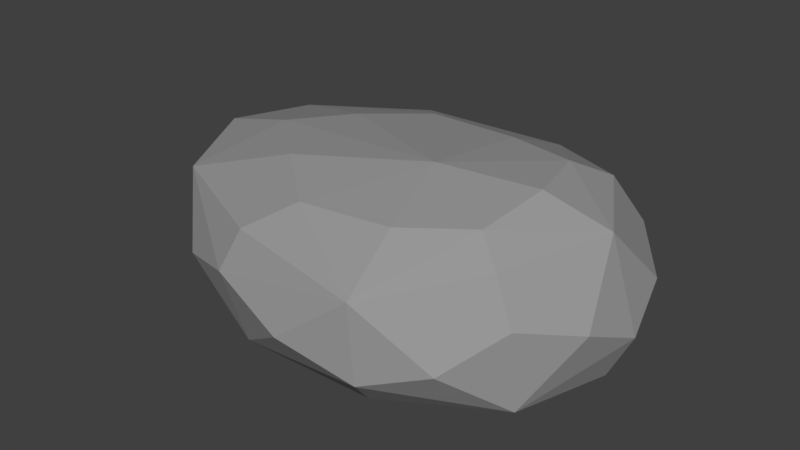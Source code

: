 # Source: Rock01.blend  (saved by Blender 2.79.0; exported with 4.5.12 LTS)
import bpy
from mathutils import Matrix  # noqa: F401  (used for matrix-valued properties, if any)

bpy.ops.wm.read_factory_settings(use_empty=True)
scene = bpy.context.scene
scene.name = 'Scene'

# ---- collections
col_collection_1 = bpy.data.collections.new('Collection 1'); scene.collection.children.link(col_collection_1)

# ---- materials (node trees are filled in below, after node groups)
mat_rock = bpy.data.materials.new('Rock')
mat_rock.alpha_threshold = 0.0
mat_rock.use_transparent_shadow = False
mat_rock.diffuse_color = (0.3095, 0.3095, 0.3095, 1.0)
mat_rock.roughness = 0.5

# ---- material node trees

# ---- world
world_world = bpy.data.worlds.new('World'); scene.world = world_world
world_world.color = (0.05088, 0.05088, 0.05088)
world_world.use_sun_shadow = False
world_world.sun_shadow_jitter_overblur = 0.0
world_world.cycles.sampling_method = 'MANUAL'

# ---- meshes
me_icosphere = bpy.data.meshes.new('Icosphere')
me_icosphere.from_pydata([(0.1154, -0.3516, -0.005056), (0.4487, -0.004211, -0.005056), (-0.424, -0.2189, -0.005056), (-0.424, 0.2105, -0.005056), (0.1154, 0.3432, -0.005056), (0.7244, 0.01808, 0.195), (0.2244, -0.5839, 0.1327), (-0.6652, -0.3516, 0.173), (-0.7218, 0.3335, 0.1644), (0.2075, 0.5579, 0.173), (0.5585, -0.3469, 0.3226), (-0.2917, -0.5839, 0.3007), (-0.9046, -0.01389, 0.3324), (-0.3653, 0.5482, 0.3324), (0.5416, 0.3655, 0.3629), (0.3998, -0.2684, 0.5379), (-0.117, -0.4234, 0.516), (-0.5239, -0.06805, 0.5477), (-0.1906, 0.2793, 0.5477), (0.3829, 0.1786, 0.5783), (-0.1715, -0.3058, -0.007583), (0.2966, -0.1906, -0.007583), (0.1968, -0.4965, 0.03443), (0.6551, 0.001362, 0.05), (0.2966, 0.1822, -0.007583), (-0.4609, -0.004211, -0.007583), (-0.565, -0.3058, 0.04452), (-0.1715, 0.2973, -0.007583), (-0.5792, 0.2949, 0.04237), (0.1925, 0.4837, 0.04452), (0.6831, -0.1671, 0.2743), (0.6788, 0.21, 0.2844), (-0.02938, -0.6293, 0.2066), (0.4332, -0.5086, 0.2121), (-0.8222, -0.193, 0.2549), (-0.5145, -0.4965, 0.2469), (-0.5895, 0.4716, 0.2463), (-0.8789, 0.1701, 0.2463), (0.412, 0.4893, 0.2625), (-0.06472, 0.5965, 0.2549), (0.4776, -0.3135, 0.4558), (-0.2518, -0.5277, 0.4284), (-0.812, -0.02985, 0.4681), (-0.3438, 0.4581, 0.4681), (0.4564, 0.3117, 0.5062), (0.1891, -0.3899, 0.5232), (0.439, -0.04845, 0.5855), (-0.3045, -0.2651, 0.556), (-0.3654, 0.1024, 0.5574), (0.1538, 0.2328, 0.5715), (-0.06742, -0.004211, -0.01517), (0.5689, -0.328, 0.06654), (-0.2423, -0.5331, 0.06216), (-0.7612, -0.006147, 0.0685), (-0.257, 0.5193, 0.0685), (0.5655, 0.325, 0.07461), (0.1905, -0.5713, 0.375), (-0.6626, -0.3452, 0.4415), (-0.768, 0.2903, 0.434), (0.1452, 0.5129, 0.4539), (0.6236, 0.02601, 0.487), (0.1189, -0.1135, 0.5983)], [], [(0, 20, 50, 21), (0, 21, 51, 22), (0, 22, 52, 20), (1, 23, 51, 21), (1, 21, 50, 24), (1, 24, 55, 23), (2, 25, 50, 20), (2, 20, 52, 26), (2, 26, 53, 25), (3, 27, 50, 25), (3, 25, 53, 28), (3, 28, 54, 27), (4, 24, 50, 27), (4, 27, 54, 29), (4, 29, 55, 24), (5, 30, 51, 23), (5, 23, 55, 31), (5, 31, 60, 30), (6, 32, 52, 22), (6, 22, 51, 33), (6, 33, 56, 32), (7, 34, 53, 26), (7, 26, 52, 35), (7, 35, 57, 34), (8, 36, 54, 28), (8, 28, 53, 37), (8, 37, 58, 36), (9, 38, 55, 29), (9, 29, 54, 39), (9, 39, 59, 38), (10, 33, 51, 30), (10, 30, 60, 40), (10, 40, 56, 33), (11, 35, 52, 32), (11, 32, 56, 41), (11, 41, 57, 35), (12, 37, 53, 34), (12, 34, 57, 42), (12, 42, 58, 37), (13, 39, 54, 36), (13, 36, 58, 43), (13, 43, 59, 39), (14, 31, 55, 38), (14, 38, 59, 44), (14, 44, 60, 31), (15, 45, 56, 40), (15, 40, 60, 46), (15, 46, 61, 45), (16, 47, 57, 41), (16, 41, 56, 45), (16, 45, 61, 47), (17, 48, 58, 42), (17, 42, 57, 47), (17, 47, 61, 48), (18, 49, 59, 43), (18, 43, 58, 48), (18, 48, 61, 49), (19, 46, 60, 44), (19, 44, 59, 49), (19, 49, 61, 46)])
_uv = me_icosphere.uv_layers.new(name='UVMap')
_uv.uv.foreach_set('vector', [0.0, 0.0, 1.0, 0.0, 1.0, 1.0, 0.0, 1.0, 0.0, 0.0, 1.0, 0.0, 1.0, 1.0, 0.0, 1.0, 0.0, 0.0, 1.0, 0.0, 1.0, 1.0, 0.0, 1.0, 0.0, 0.0, 1.0, 0.0, 1.0, 1.0, 0.0, 1.0, 0.0, 0.0, 1.0, 0.0, 1.0, 1.0, 0.0, 1.0, 0.0, 0.0, 1.0, 0.0, 1.0, 1.0, 0.0, 1.0, 0.0, 0.0, 1.0, 0.0, 1.0, 1.0, 0.0, 1.0, 0.0, 0.0, 1.0, 0.0, 1.0, 1.0, 0.0, 1.0, 0.0, 0.0, 1.0, 0.0, 1.0, 1.0, 0.0, 1.0, 0.0, 0.0, 1.0, 0.0, 1.0, 1.0, 0.0, 1.0, 0.0, 0.0, 1.0, 0.0, 1.0, 1.0, 0.0, 1.0, 0.0, 0.0, 1.0, 0.0, 1.0, 1.0, 0.0, 1.0, 0.0, 0.0, 1.0, 0.0, 1.0, 1.0, 0.0, 1.0, 0.0, 0.0, 1.0, 0.0, 1.0, 1.0, 0.0, 1.0, 0.0, 0.0, 1.0, 0.0, 1.0, 1.0, 0.0, 1.0, 0.0, 0.0, 1.0, 0.0, 1.0, 1.0, 0.0, 1.0, 0.0, 0.0, 1.0, 0.0, 1.0, 1.0, 0.0, 1.0, 0.0, 0.0, 1.0, 0.0, 1.0, 1.0, 0.0, 1.0, 0.0, 0.0, 1.0, 0.0, 1.0, 1.0, 0.0, 1.0, 0.0, 0.0, 1.0, 0.0, 1.0, 1.0, 0.0, 1.0, 0.0, 0.0, 1.0, 0.0, 1.0, 1.0, 0.0, 1.0, 0.0, 0.0, 1.0, 0.0, 1.0, 1.0, 0.0, 1.0, 0.0, 0.0, 1.0, 0.0, 1.0, 1.0, 0.0, 1.0, 0.0, 0.0, 1.0, 0.0, 1.0, 1.0, 0.0, 1.0, 0.0, 0.0, 1.0, 0.0, 1.0, 1.0, 0.0, 1.0, 0.0, 0.0, 1.0, 0.0, 1.0, 1.0, 0.0, 1.0, 0.0, 0.0, 1.0, 0.0, 1.0, 1.0, 0.0, 1.0, 0.0, 0.0, 1.0, 0.0, 1.0, 1.0, 0.0, 1.0, 0.0, 0.0, 1.0, 0.0, 1.0, 1.0, 0.0, 1.0, 0.0, 0.0, 1.0, 0.0, 1.0, 1.0, 0.0, 1.0, 0.0, 0.0, 1.0, 0.0, 1.0, 1.0, 0.0, 1.0, 0.0, 0.0, 1.0, 0.0, 1.0, 1.0, 0.0, 1.0, 0.0, 0.0, 1.0, 0.0, 1.0, 1.0, 0.0, 1.0, 0.0, 0.0, 1.0, 0.0, 1.0, 1.0, 0.0, 1.0, 0.0, 0.0, 1.0, 0.0, 1.0, 1.0, 0.0, 1.0, 0.0, 0.0, 1.0, 0.0, 1.0, 1.0, 0.0, 1.0, 0.0, 0.0, 1.0, 0.0, 1.0, 1.0, 0.0, 1.0, 0.0, 0.0, 1.0, 0.0, 1.0, 1.0, 0.0, 1.0, 0.0, 0.0, 1.0, 0.0, 1.0, 1.0, 0.0, 1.0, 0.0, 0.0, 1.0, 0.0, 1.0, 1.0, 0.0, 1.0, 0.0, 0.0, 1.0, 0.0, 1.0, 1.0, 0.0, 1.0, 0.0, 0.0, 1.0, 0.0, 1.0, 1.0, 0.0, 1.0, 0.0, 0.0, 1.0, 0.0, 1.0, 1.0, 0.0, 1.0, 0.0, 0.0, 1.0, 0.0, 1.0, 1.0, 0.0, 1.0, 0.0, 0.0, 1.0, 0.0, 1.0, 1.0, 0.0, 1.0, 0.0, 0.0, 1.0, 0.0, 1.0, 1.0, 0.0, 1.0, 0.0, 0.0, 1.0, 0.0, 1.0, 1.0, 0.0, 1.0, 0.0, 0.0, 1.0, 0.0, 1.0, 1.0, 0.0, 1.0, 0.0, 0.0, 1.0, 0.0, 1.0, 1.0, 0.0, 1.0, 0.0, 0.0, 1.0, 0.0, 1.0, 1.0, 0.0, 1.0, 0.0, 0.0, 1.0, 0.0, 1.0, 1.0, 0.0, 1.0, 0.0, 0.0, 1.0, 0.0, 1.0, 1.0, 0.0, 1.0, 0.0, 0.0, 1.0, 0.0, 1.0, 1.0, 0.0, 1.0, 0.0, 0.0, 1.0, 0.0, 1.0, 1.0, 0.0, 1.0, 0.0, 0.0, 1.0, 0.0, 1.0, 1.0, 0.0, 1.0, 0.0, 0.0, 1.0, 0.0, 1.0, 1.0, 0.0, 1.0, 0.0, 0.0, 1.0, 0.0, 1.0, 1.0, 0.0, 1.0, 0.0, 0.0, 1.0, 0.0, 1.0, 1.0, 0.0, 1.0, 0.0, 0.0, 1.0, 0.0, 1.0, 1.0, 0.0, 1.0, 0.0, 0.0, 1.0, 0.0, 1.0, 1.0, 0.0, 1.0])
me_icosphere.materials.append(mat_rock)
me_icosphere.use_remesh_preserve_volume = False
me_icosphere.use_remesh_preserve_attributes = False
me_icosphere.use_mirror_vertex_groups = False
me_icosphere.update()

# ---- objects
ob_rock01 = bpy.data.objects.new('Rock01', me_icosphere)

# ---- transforms, parenting, visibility, modifiers, constraints
ob_rock01.location = (0.0, 0.0, 0.0)
ob_rock01.scale = (1.494, 1.494, 1.494)
ob_rock01.lineart.crease_threshold = 0.0

# ---- collection membership
col_collection_1.objects.link(ob_rock01)

# ---- scene / render settings (as saved in the file)
scene.frame_start = 1; scene.frame_end = 250; scene.frame_set(1)
scene.render.engine = 'BLENDER_EEVEE_NEXT'
scene.render.resolution_percentage = 50
scene.render.dither_intensity = 0.0
scene.cycles.use_denoising = False
scene.cycles.samples = 128
scene.cycles.sampling_pattern = 'TABULATED_SOBOL'
scene.cycles.use_adaptive_sampling = False
scene.cycles.use_light_tree = False
scene.cycles.blur_glossy = 0.0
scene.cycles.sample_clamp_indirect = 0.0
scene.view_settings.view_transform = 'Standard'
bpy.context.view_layer.update()

# ---- added for rendering (the .blend has no active camera and no usable light): camera, sun
cam_auto = bpy.data.cameras.new('AutoCamera')
cam_auto.lens = 50.0
cam_auto.sensor_width = 36.0
cam_auto.clip_end = 1000.0
ob_auto_camera = bpy.data.objects.new('AutoCamera', cam_auto)
scene.collection.objects.link(ob_auto_camera)
ob_auto_camera.location = (2.80888, -3.55685, 2.79056)
ob_auto_camera.rotation_euler = (1.09748, -7.21219e-08, 0.694738)
scene.camera = ob_auto_camera
light_auto_sun = bpy.data.lights.new('AutoSun', 'SUN')
light_auto_sun.energy = 3.0
light_auto_sun.angle = 0.0523599
ob_auto_sun = bpy.data.objects.new('AutoSun', light_auto_sun)
scene.collection.objects.link(ob_auto_sun)
ob_auto_sun.rotation_euler = (0.872665, 0.174533, 0.523599)
bpy.context.view_layer.update()
